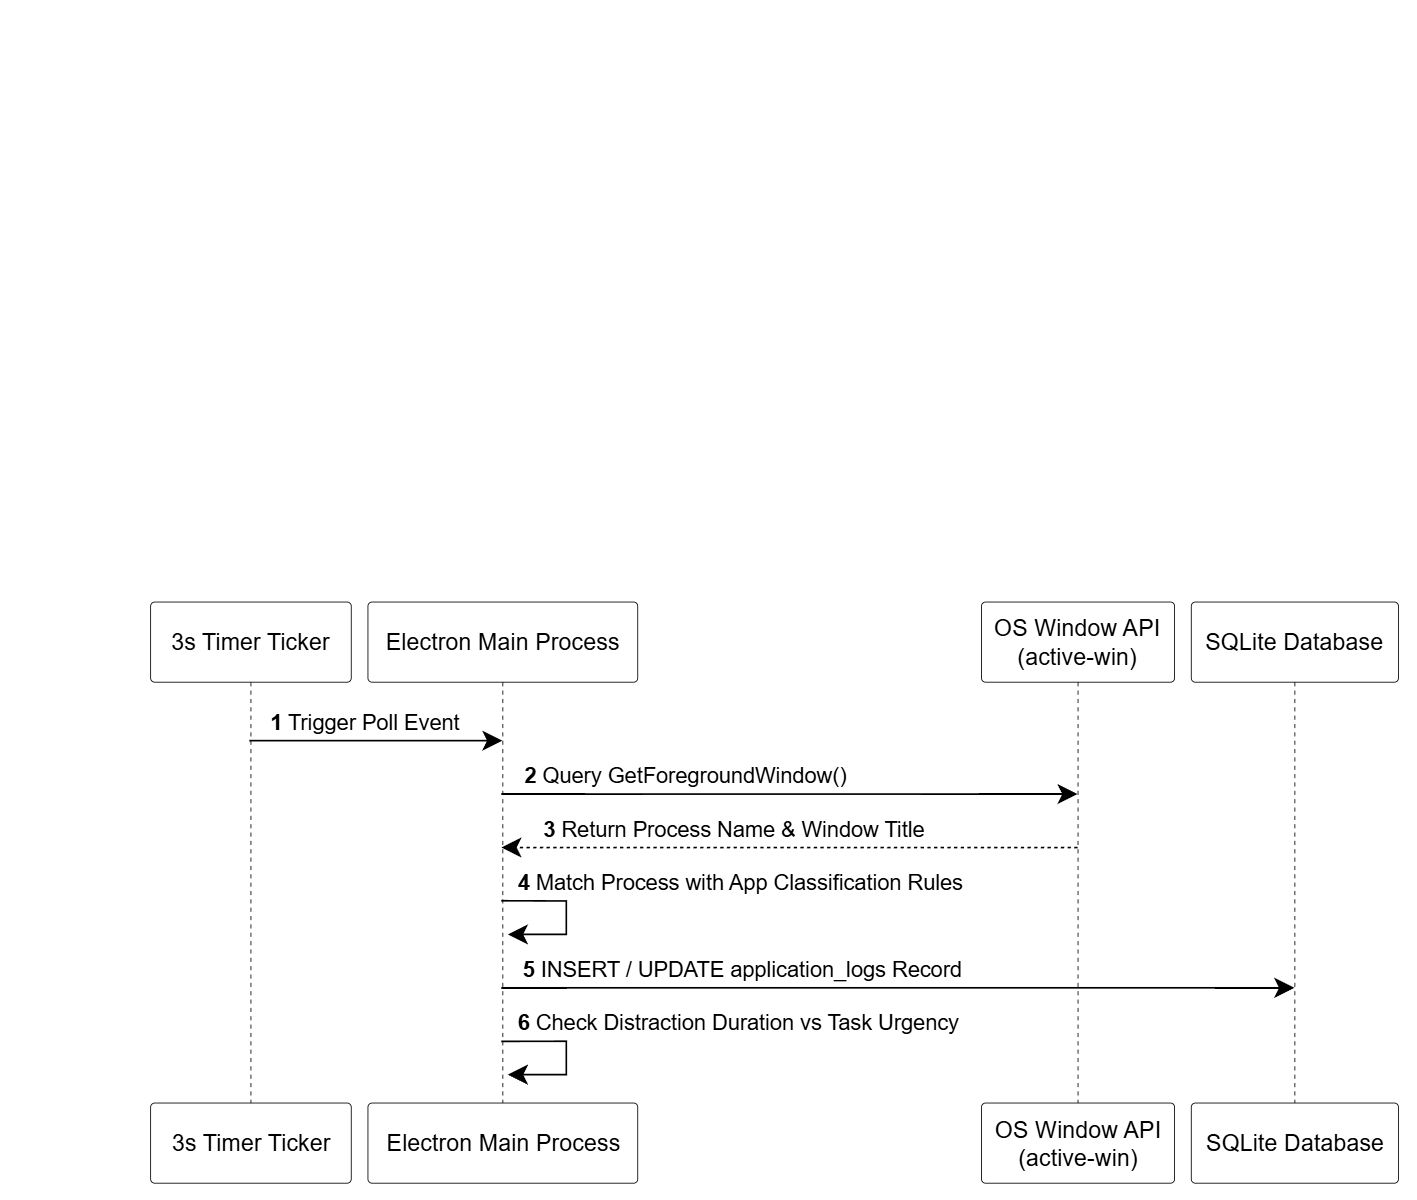

The diagram above was exported from draw.io. Its source (the exported page's mxGraphModel, read from the mxfile embedded in the PNG):
<mxGraphModel dx="2064" dy="935" grid="1" gridSize="10" guides="0" tooltips="1" connect="0" arrows="0" fold="1" page="0" pageScale="1" pageWidth="850" pageHeight="1100" math="0" shadow="0">
  <root>
    <mxCell id="0" />
    <mxCell id="1" parent="0" />
    <UserObject label="" plantUmlData="{&#10;  &quot;data&quot;: &quot;@startsalt\n{\n  {/ **Dashboard | Courses | Analytics | Settings }\n{\n{\nActive Tasks\n[X] CSE-301: Lab Report 2 (TUI: 0.85)\n[ ] EEE-201: Circuit Analysis (TUI: 0.40)\n[ ] MAT-101: Problem Set (TUI: 0.10)\n[+ New Task]\n} |\n{\nFocus Analytics\nFocus Ratio: 75% Productive\nCurrent App: code.exe - Productive\n==\nTask Ingestion Modal\nCourse Code: | \&quot;CSE-301    \&quot;\nTask Name:   | \&quot;Lab Report 3\&quot;\nEst. Hours:  | \&quot;4          \&quot;\nDeadline:    | \&quot;2026-10-15 \&quot;\n[ Cancel ] | [ Save Task ]\n}\n}\n}\n@endsalt&quot;,&#10;  &quot;config&quot;: null&#10;}" id="5zUQyPFFBdykrfdhpiEA-34">
      <mxCell connectable="0" parent="1" style="group;transparentBounds=1;editIcon=1;lockedGroup=0;groupPadding=10;labelBackgroundColor=none;" vertex="1">
        <mxGeometry as="geometry" />
      </mxCell>
    </UserObject>
    <UserObject label="" plantUmlId="sanchor_58" plantUmlBaseStyle="shape=text;strokeColor=none;fillColor=none;" plantUmlBaseValue="" id="5zUQyPFFBdykrfdhpiEA-35">
      <mxCell parent="5zUQyPFFBdykrfdhpiEA-34" style="shape=text;strokeColor=none;fillColor=none;labelBackgroundColor=none;" vertex="1">
        <mxGeometry height="200.328" width="560.871" x="30" y="180" as="geometry" />
      </mxCell>
    </UserObject>
    <UserObject label="" plantUmlId="sanchor_58" plantUmlBaseStyle="shape=text;strokeColor=none;fillColor=none;" plantUmlBaseValue="" id="5zUQyPFFBdykrfdhpiEA-86">
      <mxCell parent="1" style="shape=text;strokeColor=none;fillColor=none;labelBackgroundColor=none;" vertex="1">
        <mxGeometry height="200.328" width="560.871" x="-60" y="300" as="geometry" />
      </mxCell>
    </UserObject>
    <UserObject label="" plantUmlData="{&#10;  &quot;data&quot;: &quot;@startuml\nautonumber\nparticipant \&quot;3s Timer Ticker\&quot; as Timer\nparticipant \&quot;Electron Main Process\&quot; as Main\nparticipant \&quot;OS Window API\\n(active-win)\&quot; as OS\nparticipant \&quot;SQLite Database\&quot; as DB\n\nTimer -&gt; Main : Trigger Poll Event\nMain -&gt; OS : Query GetForegroundWindow()\nOS --&gt; Main : Return Process Name &amp; Window Title\nMain -&gt; Main : Match Process with App Classification Rules\nMain -&gt; DB : INSERT / UPDATE application_logs Record\nMain -&gt; Main : Check Distraction Duration vs Task Urgency\n@enduml&quot;,&#10;  &quot;config&quot;: null&#10;}" id="5zUQyPFFBdykrfdhpiEA-112">
      <mxCell connectable="0" parent="1" style="group;transparentBounds=1;editIcon=1;lockedGroup=0;groupPadding=10;labelBackgroundColor=none;" vertex="1">
        <mxGeometry as="geometry" />
      </mxCell>
    </UserObject>
    <UserObject label="3s Timer Ticker" plantUmlId="p_0" plantUmlBaseStyle="shape=umlLifeline;perimeter=lifelinePerimeter;size=48;lifelineMirror=1;dashPattern=5 5;container=1;dropTarget=0;collapsible=0;recursiveResize=0;outlineConnect=0;portConstraint=eastwest;rounded=1;absoluteArcSize=1;arcSize=5;fillColor=#E2E2F0;strokeColor=#181818;strokeWidth=0.5;fontColor=#000000;fontSize=14;whiteSpace=wrap;html=1;" plantUmlBaseValue="3s Timer Ticker" id="5zUQyPFFBdykrfdhpiEA-113">
      <mxCell parent="5zUQyPFFBdykrfdhpiEA-112" style="shape=umlLifeline;perimeter=lifelinePerimeter;size=48;lifelineMirror=1;dashPattern=5 5;container=1;dropTarget=0;collapsible=0;recursiveResize=0;outlineConnect=0;portConstraint=eastwest;rounded=1;absoluteArcSize=1;arcSize=5;strokeWidth=0.5;fontSize=14;whiteSpace=wrap;html=1;labelBackgroundColor=none;" vertex="1">
        <mxGeometry height="348" width="120.12779999999998" x="30" y="530" as="geometry" />
      </mxCell>
    </UserObject>
    <UserObject label="Electron Main Process" plantUmlId="p_1" plantUmlBaseStyle="shape=umlLifeline;perimeter=lifelinePerimeter;size=48;lifelineMirror=1;dashPattern=5 5;container=1;dropTarget=0;collapsible=0;recursiveResize=0;outlineConnect=0;portConstraint=eastwest;rounded=1;absoluteArcSize=1;arcSize=5;fillColor=#E2E2F0;strokeColor=#181818;strokeWidth=0.5;fontColor=#000000;fontSize=14;whiteSpace=wrap;html=1;" plantUmlBaseValue="Electron Main Process" id="5zUQyPFFBdykrfdhpiEA-114">
      <mxCell parent="5zUQyPFFBdykrfdhpiEA-112" style="shape=umlLifeline;perimeter=lifelinePerimeter;size=48;lifelineMirror=1;dashPattern=5 5;container=1;dropTarget=0;collapsible=0;recursiveResize=0;outlineConnect=0;portConstraint=eastwest;rounded=1;absoluteArcSize=1;arcSize=5;strokeWidth=0.5;fontSize=14;whiteSpace=wrap;html=1;labelBackgroundColor=none;" vertex="1">
        <mxGeometry height="348" width="161.55369999999996" x="160.12779999999998" y="530" as="geometry" />
      </mxCell>
    </UserObject>
    <UserObject label="OS Window API&#10;(active-win)" plantUmlId="p_2" plantUmlBaseStyle="shape=umlLifeline;perimeter=lifelinePerimeter;size=48;lifelineMirror=1;dashPattern=5 5;container=1;dropTarget=0;collapsible=0;recursiveResize=0;outlineConnect=0;portConstraint=eastwest;rounded=1;absoluteArcSize=1;arcSize=5;fillColor=#E2E2F0;strokeColor=#181818;strokeWidth=0.5;fontColor=#000000;fontSize=14;whiteSpace=wrap;html=1;" plantUmlBaseValue="OS Window API&#10;(active-win)" id="5zUQyPFFBdykrfdhpiEA-115">
      <mxCell parent="5zUQyPFFBdykrfdhpiEA-112" style="shape=umlLifeline;perimeter=lifelinePerimeter;size=48;lifelineMirror=1;dashPattern=5 5;container=1;dropTarget=0;collapsible=0;recursiveResize=0;outlineConnect=0;portConstraint=eastwest;rounded=1;absoluteArcSize=1;arcSize=5;strokeWidth=0.5;fontSize=14;whiteSpace=wrap;html=1;labelBackgroundColor=none;" vertex="1">
        <mxGeometry height="348" width="115.61629999999998" x="527.5239499999998" y="530" as="geometry" />
      </mxCell>
    </UserObject>
    <UserObject label="SQLite Database" plantUmlId="p_3" plantUmlBaseStyle="shape=umlLifeline;perimeter=lifelinePerimeter;size=48;lifelineMirror=1;dashPattern=5 5;container=1;dropTarget=0;collapsible=0;recursiveResize=0;outlineConnect=0;portConstraint=eastwest;rounded=1;absoluteArcSize=1;arcSize=5;fillColor=#E2E2F0;strokeColor=#181818;strokeWidth=0.5;fontColor=#000000;fontSize=14;whiteSpace=wrap;html=1;" plantUmlBaseValue="SQLite Database" id="5zUQyPFFBdykrfdhpiEA-116">
      <mxCell parent="5zUQyPFFBdykrfdhpiEA-112" style="shape=umlLifeline;perimeter=lifelinePerimeter;size=48;lifelineMirror=1;dashPattern=5 5;container=1;dropTarget=0;collapsible=0;recursiveResize=0;outlineConnect=0;portConstraint=eastwest;rounded=1;absoluteArcSize=1;arcSize=5;strokeWidth=0.5;fontSize=14;whiteSpace=wrap;html=1;labelBackgroundColor=none;" vertex="1">
        <mxGeometry height="348" width="124.05829999999999" x="653.1402499999998" y="530" as="geometry" />
      </mxCell>
    </UserObject>
    <UserObject label="&lt;b&gt;1&lt;/b&gt; Trigger Poll Event" plantUmlId="msg_4" plantUmlBaseStyle="endArrow=classic;endFill=1;endSize=9;html=1;rounded=0;edgeStyle=none;curved=0;strokeColor=#181818;strokeWidth=1;fontColor=#000000;fontSize=13;verticalAlign=bottom;labelBackgroundColor=none;sourcePerimeterSpacing=0;targetPerimeterSpacing=0;" plantUmlBaseValue="&lt;b&gt;1&lt;/b&gt; Trigger Poll Event" id="5zUQyPFFBdykrfdhpiEA-117">
      <mxCell edge="1" parent="5zUQyPFFBdykrfdhpiEA-112" source="5zUQyPFFBdykrfdhpiEA-113" style="endArrow=classic;endFill=1;endSize=9;html=1;rounded=0;edgeStyle=none;curved=0;strokeWidth=1;fontColor=default;fontSize=13;verticalAlign=bottom;labelBackgroundColor=none;sourcePerimeterSpacing=0;targetPerimeterSpacing=0;" target="5zUQyPFFBdykrfdhpiEA-114">
        <mxGeometry relative="1" x="-0.09" as="geometry">
          <Array as="points">
            <mxPoint x="155" y="613" />
          </Array>
          <mxPoint x="90.06389999999999" y="613" as="sourcePoint" />
          <mxPoint x="240.90464999999995" y="613" as="targetPoint" />
        </mxGeometry>
      </mxCell>
    </UserObject>
    <UserObject label="&lt;b&gt;2&lt;/b&gt; Query GetForegroundWindow()" plantUmlId="msg_5" plantUmlBaseStyle="endArrow=classic;endFill=1;endSize=9;html=1;rounded=0;edgeStyle=none;curved=0;strokeColor=#181818;strokeWidth=1;fontColor=#000000;fontSize=13;verticalAlign=bottom;labelBackgroundColor=none;sourcePerimeterSpacing=0;targetPerimeterSpacing=0;" plantUmlBaseValue="&lt;b&gt;2&lt;/b&gt; Query GetForegroundWindow()" id="5zUQyPFFBdykrfdhpiEA-118">
      <mxCell edge="1" parent="5zUQyPFFBdykrfdhpiEA-112" source="5zUQyPFFBdykrfdhpiEA-114" style="endArrow=classic;endFill=1;endSize=9;html=1;rounded=0;edgeStyle=none;curved=0;strokeWidth=1;fontColor=default;fontSize=13;verticalAlign=bottom;labelBackgroundColor=none;sourcePerimeterSpacing=0;targetPerimeterSpacing=0;" target="5zUQyPFFBdykrfdhpiEA-115">
        <mxGeometry relative="1" x="-0.36" as="geometry">
          <Array as="points">
            <mxPoint x="413" y="645" />
          </Array>
          <mxPoint x="240.90464999999995" y="645" as="sourcePoint" />
          <mxPoint x="585.3320999999999" y="645" as="targetPoint" />
        </mxGeometry>
      </mxCell>
    </UserObject>
    <UserObject label="&lt;b&gt;3&lt;/b&gt; Return Process Name &amp;amp; Window Title" plantUmlId="msg_6" plantUmlBaseStyle="endArrow=classic;endFill=1;endSize=9;html=1;rounded=0;edgeStyle=none;curved=0;strokeColor=#181818;strokeWidth=1;fontColor=#000000;fontSize=13;verticalAlign=bottom;labelBackgroundColor=none;dashed=1;dashPattern=2 2;sourcePerimeterSpacing=0;targetPerimeterSpacing=0;" plantUmlBaseValue="&lt;b&gt;3&lt;/b&gt; Return Process Name &amp;amp; Window Title" id="5zUQyPFFBdykrfdhpiEA-119">
      <mxCell edge="1" parent="5zUQyPFFBdykrfdhpiEA-112" source="5zUQyPFFBdykrfdhpiEA-115" style="endArrow=classic;endFill=1;endSize=9;html=1;rounded=0;edgeStyle=none;curved=0;strokeWidth=1;fontColor=default;fontSize=13;verticalAlign=bottom;labelBackgroundColor=none;dashed=1;dashPattern=2 2;sourcePerimeterSpacing=0;targetPerimeterSpacing=0;" target="5zUQyPFFBdykrfdhpiEA-114">
        <mxGeometry relative="1" x="0.191" as="geometry">
          <Array as="points">
            <mxPoint x="413" y="677" />
          </Array>
          <mxPoint x="585.3320999999999" y="677" as="sourcePoint" />
          <mxPoint x="240.90464999999995" y="677" as="targetPoint" />
        </mxGeometry>
      </mxCell>
    </UserObject>
    <UserObject label="" plantUmlId="msg_7" plantUmlBaseStyle="endArrow=classic;endFill=1;endSize=9;html=1;strokeColor=#181818;strokeWidth=1;exitX=0.5;exitY=0.514;exitDx=0;exitDy=0;curved=0;rounded=0;fontSize=11;sourcePerimeterSpacing=0;targetPerimeterSpacing=0;" plantUmlBaseValue="" id="5zUQyPFFBdykrfdhpiEA-120">
      <mxCell edge="1" parent="5zUQyPFFBdykrfdhpiEA-112" source="5zUQyPFFBdykrfdhpiEA-114" style="endArrow=classic;endFill=1;endSize=9;html=1;strokeWidth=1;exitX=0.5;exitY=0.514;exitDx=0;exitDy=0;curved=0;rounded=0;fontSize=11;sourcePerimeterSpacing=0;targetPerimeterSpacing=0;labelBackgroundColor=none;fontColor=default;">
        <mxGeometry relative="1" as="geometry">
          <Array as="points">
            <mxPoint x="278.90464999999995" y="709" />
            <mxPoint x="278.90464999999995" y="729" />
          </Array>
          <mxPoint x="240.90464999999995" y="709" as="sourcePoint" />
          <mxPoint x="243.90464999999995" y="729" as="targetPoint" />
        </mxGeometry>
      </mxCell>
    </UserObject>
    <UserObject label="&lt;b&gt;4&lt;/b&gt; Match Process with App Classification Rules" plantUmlId="msglbl_10" plantUmlBaseStyle="text;html=1;fontColor=#000000;fontSize=13;align=left;verticalAlign=middle;" plantUmlBaseValue="&lt;b&gt;4&lt;/b&gt; Match Process with App Classification Rules" id="5zUQyPFFBdykrfdhpiEA-121">
      <mxCell parent="5zUQyPFFBdykrfdhpiEA-112" style="text;html=1;fontSize=13;align=left;verticalAlign=middle;labelBackgroundColor=none;" vertex="1">
        <mxGeometry height="18" width="294.4564428571428" x="247.90464999999995" y="689" as="geometry" />
      </mxCell>
    </UserObject>
    <UserObject label="&lt;b&gt;5&lt;/b&gt; INSERT / UPDATE application_logs Record" plantUmlId="msg_11" plantUmlBaseStyle="endArrow=classic;endFill=1;endSize=9;html=1;rounded=0;edgeStyle=none;curved=0;strokeColor=#181818;strokeWidth=1;fontColor=#000000;fontSize=13;verticalAlign=bottom;labelBackgroundColor=none;sourcePerimeterSpacing=0;targetPerimeterSpacing=0;" plantUmlBaseValue="&lt;b&gt;5&lt;/b&gt; INSERT / UPDATE application_logs Record" id="5zUQyPFFBdykrfdhpiEA-122">
      <mxCell edge="1" parent="5zUQyPFFBdykrfdhpiEA-112" source="5zUQyPFFBdykrfdhpiEA-114" style="endArrow=classic;endFill=1;endSize=9;html=1;rounded=0;edgeStyle=none;curved=0;strokeWidth=1;fontColor=default;fontSize=13;verticalAlign=bottom;labelBackgroundColor=none;sourcePerimeterSpacing=0;targetPerimeterSpacing=0;" target="5zUQyPFFBdykrfdhpiEA-116">
        <mxGeometry relative="1" x="-0.389" as="geometry">
          <Array as="points">
            <mxPoint x="478" y="761" />
          </Array>
          <mxPoint x="240.90464999999995" y="761" as="sourcePoint" />
          <mxPoint x="715.1693999999998" y="761" as="targetPoint" />
        </mxGeometry>
      </mxCell>
    </UserObject>
    <UserObject label="" plantUmlId="msg_12" plantUmlBaseStyle="endArrow=classic;endFill=1;endSize=9;html=1;strokeColor=#181818;strokeWidth=1;exitX=0.5;exitY=0.756;exitDx=0;exitDy=0;curved=0;rounded=0;fontSize=11;sourcePerimeterSpacing=0;targetPerimeterSpacing=0;" plantUmlBaseValue="" id="5zUQyPFFBdykrfdhpiEA-123">
      <mxCell edge="1" parent="5zUQyPFFBdykrfdhpiEA-112" source="5zUQyPFFBdykrfdhpiEA-114" style="endArrow=classic;endFill=1;endSize=9;html=1;strokeWidth=1;exitX=0.5;exitY=0.756;exitDx=0;exitDy=0;curved=0;rounded=0;fontSize=11;sourcePerimeterSpacing=0;targetPerimeterSpacing=0;labelBackgroundColor=none;fontColor=default;">
        <mxGeometry relative="1" as="geometry">
          <Array as="points">
            <mxPoint x="278.90464999999995" y="793" />
            <mxPoint x="278.90464999999995" y="813" />
          </Array>
          <mxPoint x="240.90464999999995" y="793" as="sourcePoint" />
          <mxPoint x="243.90464999999995" y="813" as="targetPoint" />
        </mxGeometry>
      </mxCell>
    </UserObject>
    <UserObject label="&lt;b&gt;6&lt;/b&gt; Check Distraction Duration vs Task Urgency" plantUmlId="msglbl_15" plantUmlBaseStyle="text;html=1;fontColor=#000000;fontSize=13;align=left;verticalAlign=middle;" plantUmlBaseValue="&lt;b&gt;6&lt;/b&gt; Check Distraction Duration vs Task Urgency" id="5zUQyPFFBdykrfdhpiEA-124">
      <mxCell parent="5zUQyPFFBdykrfdhpiEA-112" style="text;html=1;fontSize=13;align=left;verticalAlign=middle;labelBackgroundColor=none;" vertex="1">
        <mxGeometry height="18" width="295.42744999999996" x="247.90464999999995" y="773" as="geometry" />
      </mxCell>
    </UserObject>
  </root>
</mxGraphModel>